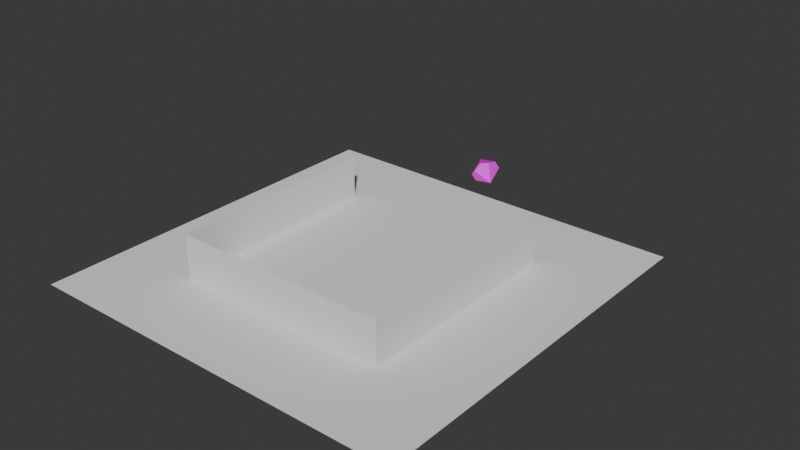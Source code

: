 # Source: dice_rolling.blend  (saved by Blender 5.3.31; exported with 4.5.12 LTS)
import bpy
from mathutils import Matrix  # noqa: F401  (used for matrix-valued properties, if any)

bpy.ops.wm.read_factory_settings(use_empty=True)
scene = bpy.context.scene
scene.name = 'Scene'

# ---- collections
col_collection = bpy.data.collections.new('Collection'); scene.collection.children.link(col_collection)

# ---- images (referenced by path relative to the original .blend; pixels are not part of the script)
import os
ASSET_DIR = os.environ.get("B2B_ASSET_DIR", "")  # directory of the original .blend (textures are referenced by path, not embedded)
HERE = os.path.dirname(os.path.abspath(__file__))  # packed textures are extracted next to this script under _unpacked/

def load_image(name, relpath, width, height, colorspace="sRGB"):
    """Load a texture the original file referenced (path relative to the .blend, or extracted next to this script)."""
    p = next((c for c in (os.path.join(HERE, relpath), os.path.join(ASSET_DIR, relpath)) if relpath and os.path.exists(c)), "")
    if p:
        img = bpy.data.images.load(p, check_existing=True)
        img.name = name
    else:  # same state as the original file: an image datablock whose file is absent (Cycles renders it pink)
        img = bpy.data.images.new(name, width, height)
        img.source = "FILE"
        img.filepath = "//" + (relpath or name)
    img.colorspace_settings.name = colorspace
    return img
img_face_0 = load_image('Face 0', 'missing.png', 1024, 1024, 'sRGB')
img_face_1 = load_image('Face_1', 'missing.png', 1024, 1024, 'sRGB')
img_face_2 = load_image('Face_2', 'missing.png', 1024, 1024, 'sRGB')
img_face_3 = load_image('Face_3', 'missing.png', 1024, 1024, 'sRGB')
img_face_4 = load_image('Face_4', 'missing.png', 1024, 1024, 'sRGB')
img_face_5 = load_image('Face_5', 'missing.png', 1024, 1024, 'sRGB')
img_face_6 = load_image('Face_6', 'missing.png', 1024, 1024, 'sRGB')
img_face_7 = load_image('Face_7', 'missing.png', 1024, 1024, 'sRGB')
img_face_8 = load_image('Face_8', 'missing.png', 1024, 1024, 'sRGB')
img_face_9 = load_image('Face_9', 'missing.png', 1024, 1024, 'sRGB')

# ---- materials (node trees are filled in below, after node groups)
mat_face_0 = bpy.data.materials.new('Face_0')
mat_face_1 = bpy.data.materials.new('Face_1')
mat_face_2 = bpy.data.materials.new('Face_2')
mat_face_3 = bpy.data.materials.new('Face_3')
mat_face_4 = bpy.data.materials.new('Face_4')
mat_face_5 = bpy.data.materials.new('Face_5')
mat_face_6 = bpy.data.materials.new('Face_6')
mat_face_7 = bpy.data.materials.new('Face_7')
mat_face_8 = bpy.data.materials.new('Face_8')
mat_face_9 = bpy.data.materials.new('Face_9')

# ---- material node trees
mat_face_0.use_nodes = True; mat_face_0.node_tree.nodes.clear()
_N = mat_face_0.node_tree.nodes; _L = mat_face_0.node_tree.links
n0 = _N.new('ShaderNodeBsdfPrincipled'); n0.name = 'Principled BSDF'; n0.location = (-200, 100)
n0.inputs[10].default_value = 0.005
n1 = _N.new('ShaderNodeOutputMaterial'); n1.name = 'Material Output'; n1.location = (200, 100)
n2 = _N.new('ShaderNodeTexImage'); n2.name = 'Image Texture'; n2.location = (-505, 97)
n2.image = img_face_0
_L.new(n0.outputs[0], n1.inputs[0])
_L.new(n2.outputs[0], n0.inputs[0])
n1.is_active_output = True
mat_face_1.use_nodes = True; mat_face_1.node_tree.nodes.clear()
_N = mat_face_1.node_tree.nodes; _L = mat_face_1.node_tree.links
n0 = _N.new('ShaderNodeBsdfPrincipled'); n0.name = 'Principled BSDF'; n0.location = (-200, 100)
n0.inputs[1].default_value = 0.1564
n0.inputs[10].default_value = 0.005
n1 = _N.new('ShaderNodeOutputMaterial'); n1.name = 'Material Output'; n1.location = (200, 100)
n2 = _N.new('ShaderNodeTexImage'); n2.name = 'Image Texture'; n2.location = (-512, 97)
n2.image = img_face_1
_L.new(n0.outputs[0], n1.inputs[0])
_L.new(n2.outputs[0], n0.inputs[0])
n1.is_active_output = True
mat_face_2.use_nodes = True; mat_face_2.node_tree.nodes.clear()
_N = mat_face_2.node_tree.nodes; _L = mat_face_2.node_tree.links
n0 = _N.new('ShaderNodeBsdfPrincipled'); n0.name = 'Principled BSDF'; n0.location = (-200, 100)
n0.inputs[10].default_value = 0.005
n1 = _N.new('ShaderNodeOutputMaterial'); n1.name = 'Material Output'; n1.location = (200, 100)
n2 = _N.new('ShaderNodeTexImage'); n2.name = 'Image Texture'; n2.location = (-520, 90)
n2.image = img_face_2
_L.new(n0.outputs[0], n1.inputs[0])
_L.new(n2.outputs[0], n0.inputs[0])
n1.is_active_output = True
mat_face_3.use_nodes = True; mat_face_3.node_tree.nodes.clear()
_N = mat_face_3.node_tree.nodes; _L = mat_face_3.node_tree.links
n0 = _N.new('ShaderNodeBsdfPrincipled'); n0.name = 'Principled BSDF'; n0.location = (-200, 100)
n0.inputs[10].default_value = 0.005
n1 = _N.new('ShaderNodeOutputMaterial'); n1.name = 'Material Output'; n1.location = (200, 100)
n2 = _N.new('ShaderNodeTexImage'); n2.name = 'Image Texture'; n2.location = (-498, 110)
n2.image = img_face_3
_L.new(n0.outputs[0], n1.inputs[0])
_L.new(n2.outputs[0], n0.inputs[0])
n1.is_active_output = True
mat_face_4.use_nodes = True; mat_face_4.node_tree.nodes.clear()
_N = mat_face_4.node_tree.nodes; _L = mat_face_4.node_tree.links
n0 = _N.new('ShaderNodeBsdfPrincipled'); n0.name = 'Principled BSDF'; n0.location = (-200, 100)
n0.inputs[10].default_value = 0.005
n1 = _N.new('ShaderNodeOutputMaterial'); n1.name = 'Material Output'; n1.location = (200, 100)
n2 = _N.new('ShaderNodeTexImage'); n2.name = 'Image Texture'; n2.location = (-482, 82)
n2.image = img_face_4
_L.new(n0.outputs[0], n1.inputs[0])
_L.new(n2.outputs[0], n0.inputs[0])
n1.is_active_output = True
mat_face_5.use_nodes = True; mat_face_5.node_tree.nodes.clear()
_N = mat_face_5.node_tree.nodes; _L = mat_face_5.node_tree.links
n0 = _N.new('ShaderNodeBsdfPrincipled'); n0.name = 'Principled BSDF'; n0.location = (-200, 100)
n0.inputs[10].default_value = 0.005
n1 = _N.new('ShaderNodeOutputMaterial'); n1.name = 'Material Output'; n1.location = (200, 100)
n2 = _N.new('ShaderNodeTexImage'); n2.name = 'Image Texture'; n2.location = (-493, 101)
n2.image = img_face_5
_L.new(n0.outputs[0], n1.inputs[0])
_L.new(n2.outputs[0], n0.inputs[0])
n1.is_active_output = True
mat_face_6.use_nodes = True; mat_face_6.node_tree.nodes.clear()
_N = mat_face_6.node_tree.nodes; _L = mat_face_6.node_tree.links
n0 = _N.new('ShaderNodeBsdfPrincipled'); n0.name = 'Principled BSDF'; n0.location = (-200, 100)
n0.inputs[10].default_value = 0.005
n1 = _N.new('ShaderNodeOutputMaterial'); n1.name = 'Material Output'; n1.location = (200, 100)
n2 = _N.new('ShaderNodeTexImage'); n2.name = 'Image Texture'; n2.location = (-475, 97)
n2.image = img_face_6
_L.new(n0.outputs[0], n1.inputs[0])
_L.new(n2.outputs[0], n0.inputs[0])
n1.is_active_output = True
mat_face_7.use_nodes = True; mat_face_7.node_tree.nodes.clear()
_N = mat_face_7.node_tree.nodes; _L = mat_face_7.node_tree.links
n0 = _N.new('ShaderNodeBsdfPrincipled'); n0.name = 'Principled BSDF'; n0.location = (-200, 100)
n0.inputs[10].default_value = 0.005
n1 = _N.new('ShaderNodeOutputMaterial'); n1.name = 'Material Output'; n1.location = (200, 100)
n2 = _N.new('ShaderNodeTexImage'); n2.name = 'Image Texture'; n2.location = (-485, 97)
n2.image = img_face_7
_L.new(n0.outputs[0], n1.inputs[0])
_L.new(n2.outputs[0], n0.inputs[0])
n1.is_active_output = True
mat_face_8.use_nodes = True; mat_face_8.node_tree.nodes.clear()
_N = mat_face_8.node_tree.nodes; _L = mat_face_8.node_tree.links
n0 = _N.new('ShaderNodeBsdfPrincipled'); n0.name = 'Principled BSDF'; n0.location = (-200, 100)
n0.inputs[10].default_value = 0.005
n1 = _N.new('ShaderNodeOutputMaterial'); n1.name = 'Material Output'; n1.location = (200, 100)
n2 = _N.new('ShaderNodeTexImage'); n2.name = 'Image Texture'; n2.location = (-484, 83)
n2.image = img_face_8
_L.new(n0.outputs[0], n1.inputs[0])
_L.new(n2.outputs[0], n0.inputs[0])
n1.is_active_output = True
mat_face_9.use_nodes = True; mat_face_9.node_tree.nodes.clear()
_N = mat_face_9.node_tree.nodes; _L = mat_face_9.node_tree.links
n0 = _N.new('ShaderNodeBsdfPrincipled'); n0.name = 'Principled BSDF'; n0.location = (-200, 100)
n0.inputs[10].default_value = 0.005
n1 = _N.new('ShaderNodeOutputMaterial'); n1.name = 'Material Output'; n1.location = (200, 100)
n2 = _N.new('ShaderNodeTexImage'); n2.name = 'Image Texture'; n2.location = (-476, 96)
n2.image = img_face_9
_L.new(n0.outputs[0], n1.inputs[0])
_L.new(n2.outputs[0], n0.inputs[0])
n1.is_active_output = True

# ---- world
world_world = bpy.data.worlds.new('World'); scene.world = world_world
world_world.use_nodes = True; world_world.node_tree.nodes.clear()
_N = world_world.node_tree.nodes; _L = world_world.node_tree.links
n0 = _N.new('ShaderNodeOutputWorld'); n0.name = 'World Output'; n0.location = (300, 300)
n1 = _N.new('ShaderNodeBackground'); n1.name = 'Background'; n1.location = (10, 300)
n1.inputs[0].default_value = (0.05088, 0.05088, 0.05088, 1.0)
_L.new(n1.outputs[0], n0.inputs[0])
n0.is_active_output = True
world_world.color = (0.05088, 0.05088, 0.05088)
world_world.use_sun_shadow = False
world_world.sun_shadow_jitter_overblur = 0.0

# ---- meshes
me_plane = bpy.data.meshes.new('Plane')
me_plane.from_pydata([(-1.0, -1.0, 0.0), (1.0, -1.0, 0.0), (-1.0, 1.0, 0.0), (1.0, 1.0, 0.0)], [], [(0, 1, 3, 2)])
_uv = me_plane.uv_layers.new(name='UVMap')
_uv.uv.foreach_set('vector', [0.0, 0.0, 1.0, 0.0, 1.0, 1.0, 0.0, 1.0])
me_plane.update()
me_die_scaled_d10 = bpy.data.meshes.new('Die Scaled D10')
me_die_scaled_d10.from_pydata([(-5.405, 1.169, -0.1444), (1.857, -4.237, -0.08945), (-3.017, -5.543, 5.442), (3.444, 3.081, -0.0945), (-0.4491, 6.297, 5.434), (-4.443, 0.9668, 8.856), (0.4491, -6.297, 3.251), (4.443, -0.9668, -0.1707), (3.017, 5.543, 3.243), (-1.857, 4.237, 8.774), (-3.444, -3.081, 8.779), (5.405, -1.169, 8.829), (-0.4491, 6.297, 5.434), (-0.4491, 6.297, 5.434), (-1.857, 4.237, 8.774), (-1.857, 4.237, 8.774), (-5.405, 1.169, -0.1444), (-5.405, 1.169, -0.1444), (-5.405, 1.169, -0.1444), (-5.405, 1.169, -0.1444), (-4.443, 0.9668, 8.856), (-4.443, 0.9668, 8.856), (-3.444, -3.081, 8.779), (-3.444, -3.081, 8.779), (5.405, -1.169, 8.829), (5.405, -1.169, 8.829), (5.405, -1.169, 8.829), (5.405, -1.169, 8.829), (-3.017, -5.543, 5.442), (-3.017, -5.543, 5.442), (0.4491, -6.297, 3.251), (0.4491, -6.297, 3.251), (3.444, 3.081, -0.0945), (3.444, 3.081, -0.0945), (3.017, 5.543, 3.243), (3.017, 5.543, 3.243), (4.443, -0.9668, -0.1707), (4.443, -0.9668, -0.1707), (1.857, -4.237, -0.08945), (1.857, -4.237, -0.08945)], [], [(6, 2, 18, 1), (32, 7, 38, 17), (12, 8, 3, 16), (9, 4, 0, 5), (20, 19, 28, 22), (24, 30, 39, 36), (34, 25, 37, 33), (14, 26, 35, 13), (11, 15, 21, 10), (27, 23, 29, 31)])
me_die_scaled_d10.polygons.foreach_set('use_smooth', [True] * 10)
me_die_scaled_d10.polygons.foreach_set('material_index', [1, 9, 5, 3, 7, 6, 2, 8, 0, 4])
_uv = me_die_scaled_d10.uv_layers.new(name='UVMap')
_uv.uv.foreach_set('vector', [0.5006, 0.4139, 0.4065, 0.4592, 0.4988, 0.6663, 0.5941, 0.4606, 0.5938, 0.4598, 0.5, 0.4139, 0.4062, 0.4599, 0.5001, 0.6663, 0.5941, 0.4606, 0.5006, 0.4139, 0.4065, 0.4592, 0.4988, 0.6663, 0.5006, 0.4139, 0.4065, 0.4592, 0.4988, 0.6663, 0.5941, 0.4606, 0.4058, 0.4608, 0.5016, 0.6663, 0.5934, 0.459, 0.4992, 0.4139, 0.5, 0.6663, 0.5938, 0.4599, 0.5, 0.4139, 0.4062, 0.4599, 0.4065, 0.4592, 0.4988, 0.6663, 0.5941, 0.4606, 0.5006, 0.4139, 0.4065, 0.4594, 0.4991, 0.6663, 0.594, 0.4604, 0.5005, 0.4139, 0.4986, 0.6663, 0.5941, 0.4607, 0.5007, 0.4139, 0.4066, 0.4591, 0.4988, 0.6663, 0.5941, 0.4606, 0.5006, 0.4139, 0.4065, 0.4592])
me_die_scaled_d10.materials.append(mat_face_0)
me_die_scaled_d10.materials.append(mat_face_1)
me_die_scaled_d10.materials.append(mat_face_2)
me_die_scaled_d10.materials.append(mat_face_3)
me_die_scaled_d10.materials.append(mat_face_4)
me_die_scaled_d10.materials.append(mat_face_5)
me_die_scaled_d10.materials.append(mat_face_6)
me_die_scaled_d10.materials.append(mat_face_7)
me_die_scaled_d10.materials.append(mat_face_8)
me_die_scaled_d10.materials.append(mat_face_9)
me_die_scaled_d10.use_remesh_preserve_volume = False
me_die_scaled_d10.use_remesh_preserve_attributes = False
me_die_scaled_d10.use_mirror_vertex_groups = False
me_die_scaled_d10.update()
me_die_scaled_d10.normals_split_custom_set([tuple(v) for v in zip(*[iter([-0.4886, -0.6485, -0.5837, -0.4886, -0.6485, -0.5837, -0.4886, -0.6485, -0.5837, -0.4886, -0.6485, -0.5837, -0.002697, -0.0001057, -1.0, -0.002697, -0.0001057, -1.0, -0.002697, -0.0001057, -1.0, -0.002697, -0.0001057, -1.0, -0.1761, 0.7919, -0.5847, -0.1761, 0.7919, -0.5847, -0.1761, 0.7919, -0.5847, -0.1761, 0.7919, -0.5847, -0.7691, 0.633, 0.08825, -0.7691, 0.633, 0.08825, -0.7691, 0.633, 0.08825, -0.7691, 0.633, 0.08825, -0.9622, -0.2573, 0.08886, -0.9622, -0.2573, 0.08886, -0.9622, -0.2573, 0.08886, -0.9622, -0.2573, 0.08886, 0.7691, -0.633, -0.08825, 0.7691, -0.633, -0.08825, 0.7691, -0.633, -0.08825, 0.7691, -0.633, -0.08825, 0.9622, 0.2573, -0.08886, 0.9622, 0.2573, -0.08886, 0.9622, 0.2573, -0.08886, 0.9622, 0.2573, -0.08886, 0.4886, 0.6485, 0.5837, 0.4886, 0.6485, 0.5837, 0.4886, 0.6485, 0.5837, 0.4886, 0.6485, 0.5837, 0.002697, 0.0001058, 1.0, 0.002697, 0.0001058, 1.0, 0.002697, 0.0001058, 1.0, 0.002697, 0.0001058, 1.0, 0.1761, -0.7919, 0.5847, 0.1761, -0.7919, 0.5847, 0.1761, -0.7919, 0.5847, 0.1761, -0.7919, 0.5847])] * 3)])
me_plane_001 = bpy.data.meshes.new('Plane.001')
me_plane_001.from_pydata([(-1.0, -1.0, 0.0), (1.0, -1.0, 0.0), (-1.0, 1.0, 0.0), (1.0, 1.0, 0.0)], [], [(0, 1, 3, 2)])
_uv = me_plane_001.uv_layers.new(name='UVMap')
_uv.uv.foreach_set('vector', [0.0, 0.0, 1.0, 0.0, 1.0, 1.0, 0.0, 1.0])
me_plane_001.update()
me_plane_002 = bpy.data.meshes.new('Plane.002')
me_plane_002.from_pydata([(-1.0, -1.0, 0.0), (1.0, -1.0, 0.0), (-1.0, 1.0, 0.0), (1.0, 1.0, 0.0)], [], [(0, 1, 3, 2)])
_uv = me_plane_002.uv_layers.new(name='UVMap')
_uv.uv.foreach_set('vector', [0.0, 0.0, 1.0, 0.0, 1.0, 1.0, 0.0, 1.0])
me_plane_002.update()
me_plane_003 = bpy.data.meshes.new('Plane.003')
me_plane_003.from_pydata([(-1.0, -1.0, 0.0), (1.0, -1.0, 0.0), (-1.0, 1.0, 0.0), (1.0, 1.0, 0.0)], [], [(0, 1, 3, 2)])
_uv = me_plane_003.uv_layers.new(name='UVMap')
_uv.uv.foreach_set('vector', [0.0, 0.0, 1.0, 0.0, 1.0, 1.0, 0.0, 1.0])
me_plane_003.update()

# ---- objects
ob_plane = bpy.data.objects.new('Plane', me_plane)
ob_die_scaled_d10 = bpy.data.objects.new('Die Scaled D10', me_die_scaled_d10)
ob_wallback = bpy.data.objects.new('WallBack', me_plane_001)
ob_wallleft = bpy.data.objects.new('WallLeft', me_plane_002)
ob_wallright = bpy.data.objects.new('WallRight', me_plane_003)

# ---- transforms, parenting, visibility, modifiers, constraints
ob_plane.location = (0.0, 0.0, 0.0)
ob_plane.scale = (89.05, 89.05, 1.0)
ob_die_scaled_d10.location = (0.0, 87.5, 17.85)
ob_die_scaled_d10.rotation_euler = (2.08, -0.0, 0.0)
ob_wallback.location = (0.0, -50.0, 10.0)
ob_wallback.rotation_euler = (1.571, 0.0, 0.0)
ob_wallback.scale = (50.0, 10.0, 1.0)
ob_wallleft.location = (50.0, 0.0, 10.0)
ob_wallleft.rotation_euler = (1.571, 0.0, 1.571)
ob_wallleft.scale = (50.0, 10.0, 1.0)
ob_wallright.location = (-50.0, 0.0, 10.0)
ob_wallright.rotation_euler = (1.571, 0.0, 1.571)
ob_wallright.scale = (50.0, 10.0, 1.0)

# ---- collection membership
col_collection.objects.link(ob_plane)
col_collection.objects.link(ob_die_scaled_d10)
col_collection.objects.link(ob_wallback)
col_collection.objects.link(ob_wallleft)
col_collection.objects.link(ob_wallright)

# ---- scene / render settings (as saved in the file)
scene.frame_start = 1; scene.frame_end = 120; scene.frame_set(24)
scene.render.engine = 'BLENDER_EEVEE_NEXT'
scene.render.bake_bias = 0.0
scene.render.bake_samples = 0
scene.eevee.fast_gi_thickness_near = 0.1
scene.eevee.fast_gi_thickness_far = 0.0
scene.eevee.ray_tracing_options.trace_max_roughness = 0.0
scene.unit_settings.scale_length = 0.001
bpy.context.view_layer.update()

# ---- added for rendering (the .blend has no active camera and no usable light): camera, sun
cam_auto = bpy.data.cameras.new('AutoCamera')
cam_auto.lens = 50.0
cam_auto.sensor_width = 36.0
cam_auto.clip_end = 4663.58
ob_auto_camera = bpy.data.objects.new('AutoCamera', cam_auto)
scene.collection.objects.link(ob_auto_camera)
ob_auto_camera.location = (265.732, -295.913, 224.555)
ob_auto_camera.rotation_euler = (1.09748, -7.21219e-08, 0.694738)
scene.camera = ob_auto_camera
light_auto_sun = bpy.data.lights.new('AutoSun', 'SUN')
light_auto_sun.energy = 3.0
light_auto_sun.angle = 0.0523599
ob_auto_sun = bpy.data.objects.new('AutoSun', light_auto_sun)
scene.collection.objects.link(ob_auto_sun)
ob_auto_sun.rotation_euler = (0.872665, 0.174533, 0.523599)
bpy.context.view_layer.update()
